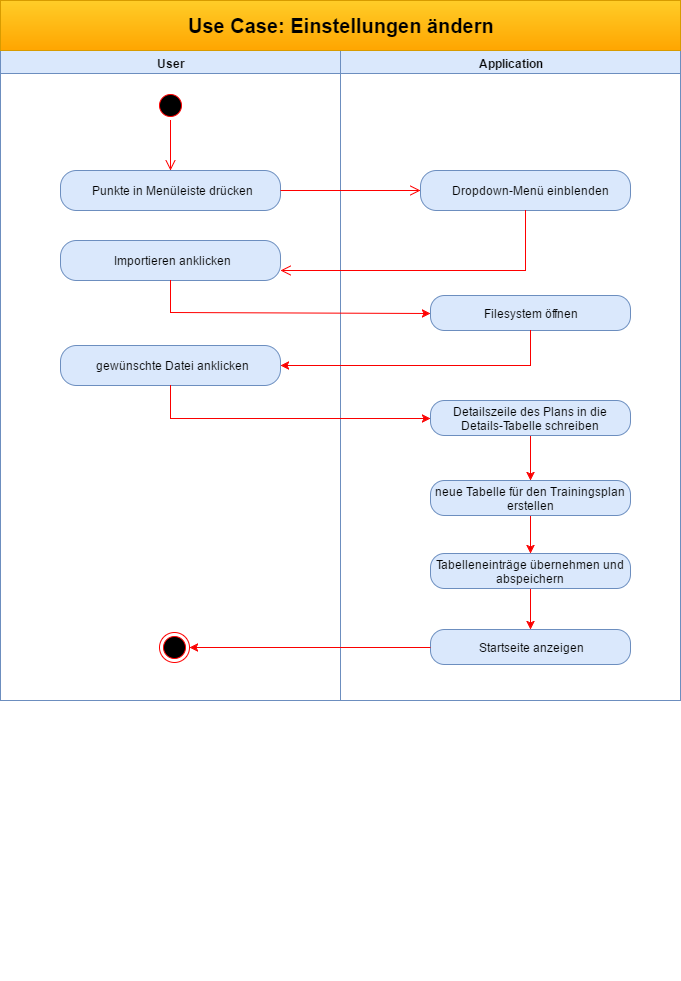

The diagram above was exported from draw.io. Its source (the exported page's mxGraphModel, read from the mxfile embedded in the PNG):
<mxGraphModel dx="2077" dy="1861" grid="1" gridSize="10" guides="1" tooltips="1" connect="1" arrows="1" fold="1" page="1" pageScale="1" pageWidth="826" pageHeight="1169" background="#ffffff" math="0" shadow="0">
  <root>
    <mxCell id="0" style=";html=1;" />
    <mxCell id="1" style=";html=1;" parent="0" />
    <mxCell id="4baa52f7bd8f5e8c-91" value="" style="group" parent="1" vertex="1" connectable="0">
      <mxGeometry x="-810" y="-1156" width="680" height="980" as="geometry" />
    </mxCell>
    <mxCell id="4baa52f7bd8f5e8c-89" value="" style="group" parent="4baa52f7bd8f5e8c-91" vertex="1" connectable="0">
      <mxGeometry width="680" height="980" as="geometry" />
    </mxCell>
    <mxCell id="2" value="User" style="swimlane;whiteSpace=wrap;html=1;fillColor=#dae8fc;strokeColor=#6c8ebf;" parent="4baa52f7bd8f5e8c-89" vertex="1">
      <mxGeometry y="50" width="340" height="650" as="geometry" />
    </mxCell>
    <mxCell id="5" value="" style="ellipse;shape=startState;fillColor=#000000;strokeColor=#ff0000;html=1;" parent="2" vertex="1">
      <mxGeometry x="155" y="40" width="30" height="30" as="geometry" />
    </mxCell>
    <mxCell id="6" value="" style="edgeStyle=elbowEdgeStyle;elbow=horizontal;verticalAlign=bottom;endArrow=open;endSize=8;strokeColor=#FF0000;endFill=1;rounded=0;html=1;exitX=0.5;exitY=1;fillColor=#f8cecc;entryX=0.5;entryY=0;" parent="2" source="5" target="4baa52f7bd8f5e8c-68" edge="1">
      <mxGeometry x="100" y="40" as="geometry">
        <mxPoint x="170" y="110" as="targetPoint" />
        <mxPoint x="169.80952380952374" y="80.23809523809518" as="sourcePoint" />
        <Array as="points">
          <mxPoint x="170" y="100" />
        </Array>
      </mxGeometry>
    </mxCell>
    <mxCell id="4baa52f7bd8f5e8c-68" value="Punkte in Menüleiste drücken" style="rounded=1;whiteSpace=wrap;html=1;arcSize=40;fillColor=#dae8fc;strokeColor=#6c8ebf;" parent="2" vertex="1">
      <mxGeometry x="60" y="120" width="220" height="40" as="geometry" />
    </mxCell>
    <mxCell id="4baa52f7bd8f5e8c-74" value="Importieren anklicken" style="rounded=1;whiteSpace=wrap;html=1;arcSize=40;fillColor=#dae8fc;strokeColor=#6c8ebf;" parent="2" vertex="1">
      <mxGeometry x="60" y="190" width="220" height="40" as="geometry" />
    </mxCell>
    <mxCell id="31cfc0b895247be1-67" value="gewünschte Datei anklicken" style="rounded=1;whiteSpace=wrap;html=1;arcSize=40;fillColor=#dae8fc;strokeColor=#6c8ebf;" vertex="1" parent="2">
      <mxGeometry x="60" y="295" width="220" height="40" as="geometry" />
    </mxCell>
    <mxCell id="31cfc0b895247be1-77" value="" style="ellipse;html=1;shape=endState;fillColor=#000000;strokeColor=#ff0000;shadow=0;labelBackgroundColor=none;fontColor=#33B5E5;" vertex="1" parent="2">
      <mxGeometry x="159" y="582" width="30" height="30" as="geometry" />
    </mxCell>
    <mxCell id="3" value="Application" style="swimlane;whiteSpace=wrap;html=1;fillColor=#dae8fc;strokeColor=#6c8ebf;" parent="4baa52f7bd8f5e8c-89" vertex="1">
      <mxGeometry x="340" y="50" width="340" height="650" as="geometry" />
    </mxCell>
    <mxCell id="4baa52f7bd8f5e8c-70" value="Dropdown-Menü einblenden" style="rounded=1;whiteSpace=wrap;html=1;arcSize=40;fillColor=#dae8fc;strokeColor=#6c8ebf;" parent="3" vertex="1">
      <mxGeometry x="80" y="120" width="210" height="40" as="geometry" />
    </mxCell>
    <mxCell id="1b853bbf86310bbe-67" value="Filesystem öffnen" style="rounded=1;whiteSpace=wrap;html=1;arcSize=40;fillColor=#dae8fc;strokeColor=#6c8ebf;labelBackgroundColor=none;fontColor=none;align=center;" parent="3" vertex="1">
      <mxGeometry x="90" y="245" width="200" height="35" as="geometry" />
    </mxCell>
    <mxCell id="31cfc0b895247be1-72" style="edgeStyle=orthogonalEdgeStyle;rounded=0;html=1;exitX=0.5;exitY=1;jettySize=auto;orthogonalLoop=1;strokeColor=#FA0000;fontColor=#33B5E5;" edge="1" parent="3" source="31cfc0b895247be1-69" target="31cfc0b895247be1-71">
      <mxGeometry relative="1" as="geometry" />
    </mxCell>
    <mxCell id="31cfc0b895247be1-69" value="Detailszeile des Plans in die Details-Tabelle schreiben" style="rounded=1;whiteSpace=wrap;html=1;arcSize=40;fillColor=#dae8fc;strokeColor=#6c8ebf;labelBackgroundColor=none;fontColor=none;align=center;" vertex="1" parent="3">
      <mxGeometry x="90" y="350" width="200" height="35" as="geometry" />
    </mxCell>
    <mxCell id="31cfc0b895247be1-74" style="edgeStyle=orthogonalEdgeStyle;rounded=0;html=1;exitX=0.5;exitY=1;jettySize=auto;orthogonalLoop=1;strokeColor=#FA0000;fontColor=#33B5E5;" edge="1" parent="3" source="31cfc0b895247be1-71" target="31cfc0b895247be1-73">
      <mxGeometry relative="1" as="geometry" />
    </mxCell>
    <mxCell id="31cfc0b895247be1-71" value="neue Tabelle für den Trainingsplan erstellen" style="rounded=1;whiteSpace=wrap;html=1;arcSize=40;fillColor=#dae8fc;strokeColor=#6c8ebf;labelBackgroundColor=none;fontColor=none;align=center;" vertex="1" parent="3">
      <mxGeometry x="90" y="430" width="200" height="35" as="geometry" />
    </mxCell>
    <mxCell id="31cfc0b895247be1-76" style="edgeStyle=orthogonalEdgeStyle;rounded=0;html=1;exitX=0.5;exitY=1;jettySize=auto;orthogonalLoop=1;strokeColor=#FA0000;fontColor=#33B5E5;" edge="1" parent="3" source="31cfc0b895247be1-73" target="31cfc0b895247be1-75">
      <mxGeometry relative="1" as="geometry" />
    </mxCell>
    <mxCell id="31cfc0b895247be1-73" value="Tabelleneinträge übernehmen und abspeichern" style="rounded=1;whiteSpace=wrap;html=1;arcSize=40;fillColor=#dae8fc;strokeColor=#6c8ebf;labelBackgroundColor=none;fontColor=none;align=center;" vertex="1" parent="3">
      <mxGeometry x="90" y="503" width="200" height="35" as="geometry" />
    </mxCell>
    <mxCell id="31cfc0b895247be1-75" value="Startseite anzeigen" style="rounded=1;whiteSpace=wrap;html=1;arcSize=40;fillColor=#dae8fc;strokeColor=#6c8ebf;labelBackgroundColor=none;fontColor=none;align=center;" vertex="1" parent="3">
      <mxGeometry x="90" y="579" width="200" height="35" as="geometry" />
    </mxCell>
    <mxCell id="41" value="&lt;b&gt;&lt;font style=&quot;font-size: 20px&quot;&gt;Use Case: Einstellungen ändern&lt;/font&gt;&lt;/b&gt;" style="html=1;fillColor=#ffcd28;strokeColor=#d79b00;gradientColor=#ffa500;" parent="4baa52f7bd8f5e8c-89" vertex="1">
      <mxGeometry width="680" height="50" as="geometry" />
    </mxCell>
    <mxCell id="4baa52f7bd8f5e8c-69" value="" style="edgeStyle=orthogonalEdgeStyle;html=1;verticalAlign=bottom;endArrow=open;endSize=8;strokeColor=#ff0000;entryX=0;entryY=0.5;" parent="4baa52f7bd8f5e8c-89" source="4baa52f7bd8f5e8c-68" target="4baa52f7bd8f5e8c-70" edge="1">
      <mxGeometry relative="1" as="geometry">
        <mxPoint x="430" y="180" as="targetPoint" />
        <Array as="points" />
      </mxGeometry>
    </mxCell>
    <mxCell id="4baa52f7bd8f5e8c-71" value="" style="edgeStyle=orthogonalEdgeStyle;html=1;verticalAlign=bottom;endArrow=open;endSize=8;strokeColor=#ff0000;entryX=1;entryY=0.75;exitX=0.5;exitY=1;rounded=0;" parent="4baa52f7bd8f5e8c-89" source="4baa52f7bd8f5e8c-70" target="4baa52f7bd8f5e8c-74" edge="1">
      <mxGeometry relative="1" as="geometry">
        <mxPoint x="-180" y="375" as="targetPoint" />
        <Array as="points">
          <mxPoint x="525" y="270" />
        </Array>
      </mxGeometry>
    </mxCell>
    <mxCell id="1b853bbf86310bbe-70" style="edgeStyle=none;rounded=0;html=1;exitX=0.5;exitY=1;entryX=0;entryY=0.5;jettySize=auto;orthogonalLoop=1;strokeColor=#ff0000;fontColor=none;" parent="4baa52f7bd8f5e8c-89" source="4baa52f7bd8f5e8c-74" target="1b853bbf86310bbe-67" edge="1">
      <mxGeometry relative="1" as="geometry">
        <Array as="points">
          <mxPoint x="170" y="312" />
        </Array>
      </mxGeometry>
    </mxCell>
    <mxCell id="31cfc0b895247be1-68" style="edgeStyle=orthogonalEdgeStyle;rounded=0;html=1;exitX=0.5;exitY=1;entryX=1;entryY=0.5;jettySize=auto;orthogonalLoop=1;strokeColor=#FA0000;fontColor=#33B5E5;" edge="1" parent="4baa52f7bd8f5e8c-89" source="1b853bbf86310bbe-67" target="31cfc0b895247be1-67">
      <mxGeometry relative="1" as="geometry" />
    </mxCell>
    <mxCell id="31cfc0b895247be1-70" style="edgeStyle=orthogonalEdgeStyle;rounded=0;html=1;exitX=0.5;exitY=1;entryX=0;entryY=0.5;jettySize=auto;orthogonalLoop=1;strokeColor=#FA0000;fontColor=#33B5E5;" edge="1" parent="4baa52f7bd8f5e8c-89" source="31cfc0b895247be1-67" target="31cfc0b895247be1-69">
      <mxGeometry relative="1" as="geometry" />
    </mxCell>
    <mxCell id="31cfc0b895247be1-78" style="edgeStyle=orthogonalEdgeStyle;rounded=0;html=1;exitX=0;exitY=0.5;entryX=1;entryY=0.5;jettySize=auto;orthogonalLoop=1;strokeColor=#FA0000;fontColor=#33B5E5;" edge="1" parent="4baa52f7bd8f5e8c-89" source="31cfc0b895247be1-75" target="31cfc0b895247be1-77">
      <mxGeometry relative="1" as="geometry" />
    </mxCell>
  </root>
</mxGraphModel>